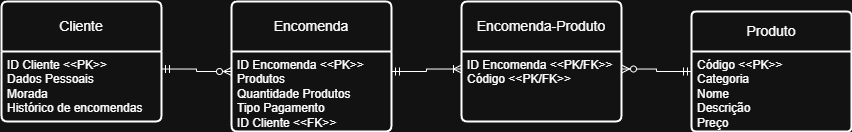

The diagram above was exported from draw.io. Its source (the exported page's mxGraphModel, read from the mxfile embedded in the PNG):
<mxGraphModel dx="1269" dy="752" grid="1" gridSize="10" guides="1" tooltips="1" connect="1" arrows="1" fold="1" page="1" pageScale="1" pageWidth="850" pageHeight="1100" math="0" shadow="0">
  <root>
    <mxCell id="0" />
    <mxCell id="1" parent="0" />
    <mxCell id="FoI24BlzDy6-d01fR9FV-59" parent="1" style="swimlane;childLayout=stackLayout;horizontal=1;startSize=50;horizontalStack=0;rounded=1;fontSize=14;fontStyle=0;strokeWidth=2;resizeParent=0;resizeLast=1;shadow=0;dashed=0;align=center;arcSize=4;whiteSpace=wrap;html=1;" value="Cliente" vertex="1">
      <mxGeometry height="120" width="160" x="130" y="300" as="geometry" />
    </mxCell>
    <mxCell id="FoI24BlzDy6-d01fR9FV-60" parent="FoI24BlzDy6-d01fR9FV-59" style="align=left;strokeColor=none;fillColor=none;spacingLeft=4;spacingRight=4;fontSize=12;verticalAlign=top;resizable=0;rotatable=0;part=1;html=1;whiteSpace=wrap;" value="ID Cliente &amp;lt;&amp;lt;PK&amp;gt;&amp;gt;&lt;div&gt;Dados Pessoais&lt;/div&gt;&lt;div&gt;Morada&lt;/div&gt;&lt;div&gt;Histórico de encomendas&lt;/div&gt;" vertex="1">
      <mxGeometry height="70" width="160" y="50" as="geometry" />
    </mxCell>
    <mxCell id="FoI24BlzDy6-d01fR9FV-61" parent="1" style="swimlane;childLayout=stackLayout;horizontal=1;startSize=50;horizontalStack=0;rounded=1;fontSize=14;fontStyle=0;strokeWidth=2;resizeParent=0;resizeLast=1;shadow=0;dashed=0;align=center;arcSize=4;whiteSpace=wrap;html=1;" value="Encomenda" vertex="1">
      <mxGeometry height="130" width="160" x="360" y="300" as="geometry" />
    </mxCell>
    <mxCell id="FoI24BlzDy6-d01fR9FV-62" parent="FoI24BlzDy6-d01fR9FV-61" style="align=left;strokeColor=none;fillColor=none;spacingLeft=4;spacingRight=4;fontSize=12;verticalAlign=top;resizable=0;rotatable=0;part=1;html=1;whiteSpace=wrap;" value="ID Encomenda &amp;lt;&amp;lt;PK&amp;gt;&amp;gt;&lt;div&gt;Produtos&lt;/div&gt;&lt;div&gt;Quantidade Produtos&lt;/div&gt;&lt;div&gt;Tipo Pagamento&lt;/div&gt;&lt;div&gt;ID Cliente &amp;lt;&amp;lt;FK&amp;gt;&amp;gt;&lt;/div&gt;" vertex="1">
      <mxGeometry height="80" width="160" y="50" as="geometry" />
    </mxCell>
    <mxCell id="FoI24BlzDy6-d01fR9FV-63" parent="1" style="swimlane;childLayout=stackLayout;horizontal=1;startSize=40;horizontalStack=0;rounded=1;fontSize=14;fontStyle=0;strokeWidth=2;resizeParent=0;resizeLast=1;shadow=0;dashed=0;align=center;arcSize=4;whiteSpace=wrap;html=1;" value="Produto" vertex="1">
      <mxGeometry height="120" width="160" x="820" y="310" as="geometry" />
    </mxCell>
    <mxCell id="FoI24BlzDy6-d01fR9FV-64" parent="FoI24BlzDy6-d01fR9FV-63" style="align=left;strokeColor=none;fillColor=none;spacingLeft=4;spacingRight=4;fontSize=12;verticalAlign=top;resizable=0;rotatable=0;part=1;html=1;whiteSpace=wrap;" value="Código &amp;lt;&amp;lt;PK&amp;gt;&amp;gt;&lt;div&gt;Categoria&lt;/div&gt;&lt;div&gt;Nome&lt;/div&gt;&lt;div&gt;Descrição&lt;/div&gt;&lt;div&gt;Preço&lt;/div&gt;" vertex="1">
      <mxGeometry height="80" width="160" y="40" as="geometry" />
    </mxCell>
    <mxCell id="FoI24BlzDy6-d01fR9FV-65" edge="1" parent="1" source="FoI24BlzDy6-d01fR9FV-62" style="edgeStyle=orthogonalEdgeStyle;rounded=0;orthogonalLoop=1;jettySize=auto;html=1;exitX=1;exitY=0.25;exitDx=0;exitDy=0;entryX=0;entryY=0.25;entryDx=0;entryDy=0;startArrow=ERmandOne;startFill=0;endArrow=ERoneToMany;endFill=0;" target="FoI24BlzDy6-d01fR9FV-67">
      <mxGeometry relative="1" as="geometry" />
    </mxCell>
    <mxCell id="FoI24BlzDy6-d01fR9FV-66" parent="1" style="swimlane;childLayout=stackLayout;horizontal=1;startSize=50;horizontalStack=0;rounded=1;fontSize=14;fontStyle=0;strokeWidth=2;resizeParent=0;resizeLast=1;shadow=0;dashed=0;align=center;arcSize=4;whiteSpace=wrap;html=1;" value="Encomenda-Produto" vertex="1">
      <mxGeometry height="120" width="160" x="590" y="300" as="geometry" />
    </mxCell>
    <mxCell id="FoI24BlzDy6-d01fR9FV-67" parent="FoI24BlzDy6-d01fR9FV-66" style="align=left;strokeColor=none;fillColor=none;spacingLeft=4;spacingRight=4;fontSize=12;verticalAlign=top;resizable=0;rotatable=0;part=1;html=1;whiteSpace=wrap;" value="ID Encomenda &amp;lt;&amp;lt;PK/FK&amp;gt;&amp;gt;&lt;div&gt;Código &amp;lt;&amp;lt;PK/FK&amp;gt;&amp;gt;&lt;/div&gt;" vertex="1">
      <mxGeometry height="70" width="160" y="50" as="geometry" />
    </mxCell>
    <mxCell id="FoI24BlzDy6-d01fR9FV-68" edge="1" parent="1" source="FoI24BlzDy6-d01fR9FV-67" style="edgeStyle=orthogonalEdgeStyle;rounded=0;orthogonalLoop=1;jettySize=auto;html=1;exitX=1;exitY=0.25;exitDx=0;exitDy=0;entryX=0;entryY=0.25;entryDx=0;entryDy=0;startArrow=ERzeroToMany;startFill=0;endArrow=ERmandOne;endFill=0;" target="FoI24BlzDy6-d01fR9FV-64">
      <mxGeometry relative="1" as="geometry">
        <mxPoint x="590" y="373" as="sourcePoint" />
        <mxPoint x="880" y="370" as="targetPoint" />
      </mxGeometry>
    </mxCell>
    <mxCell id="FoI24BlzDy6-d01fR9FV-70" edge="1" parent="1" source="FoI24BlzDy6-d01fR9FV-60" style="edgeStyle=orthogonalEdgeStyle;rounded=0;orthogonalLoop=1;jettySize=auto;html=1;exitX=1;exitY=0.25;exitDx=0;exitDy=0;entryX=0;entryY=0.25;entryDx=0;entryDy=0;endArrow=ERzeroToMany;endFill=0;startArrow=ERmandOne;startFill=0;" target="FoI24BlzDy6-d01fR9FV-62">
      <mxGeometry relative="1" as="geometry" />
    </mxCell>
  </root>
</mxGraphModel>